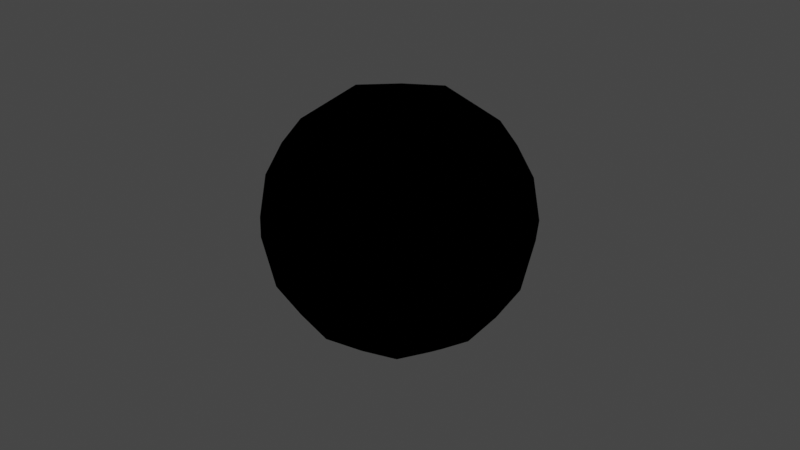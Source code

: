 # Source: shellshading.blend  (saved by Blender 3.3.6; exported with 4.5.12 LTS)
import bpy
from mathutils import Matrix  # noqa: F401  (used for matrix-valued properties, if any)

bpy.ops.wm.read_factory_settings(use_empty=True)
scene = bpy.context.scene
scene.name = 'Scene'

# ---- collections
col_collection = bpy.data.collections.new('Collection'); scene.collection.children.link(col_collection)

# ---- images (referenced by path relative to the original .blend; pixels are not part of the script)
import os
ASSET_DIR = os.environ.get("B2B_ASSET_DIR", "")  # directory of the original .blend (textures are referenced by path, not embedded)
HERE = os.path.dirname(os.path.abspath(__file__))  # packed textures are extracted next to this script under _unpacked/

def load_image(name, relpath, width, height, colorspace="sRGB"):
    """Load a texture the original file referenced (path relative to the .blend, or extracted next to this script)."""
    p = next((c for c in (os.path.join(HERE, relpath), os.path.join(ASSET_DIR, relpath)) if relpath and os.path.exists(c)), "")
    if p:
        img = bpy.data.images.load(p, check_existing=True)
        img.name = name
    else:  # same state as the original file: an image datablock whose file is absent (Cycles renders it pink)
        img = bpy.data.images.new(name, width, height)
        img.source = "FILE"
        img.filepath = "//" + (relpath or name)
    img.colorspace_settings.name = colorspace
    return img
img_cube_outline_png = load_image('Cube Outline.png', 'Cube Outline.png', 1024, 1024, 'sRGB')

# ---- materials (node trees are filled in below, after node groups)
mat_black = bpy.data.materials.new('black')
mat_black.alpha_threshold = 0.0
mat_black.use_backface_culling = True
mat_black.use_transparent_shadow = False
mat_black.roughness = 0.5
mat_black.line_color = (0.0, 0.0, 0.0, 1.0)
mat_material_002 = bpy.data.materials.new('Material.002')
mat_material_002.use_transparent_shadow = False

# ---- material node trees
mat_black.use_nodes = True; mat_black.node_tree.nodes.clear()
_N = mat_black.node_tree.nodes; _L = mat_black.node_tree.links
n0 = _N.new('ShaderNodeOutputMaterial'); n0.name = 'Material Output'; n0.location = (300, 300)
n1 = _N.new('ShaderNodeBsdfPrincipled'); n1.name = 'Principled BSDF'; n1.location = (10, 300)
n1.distribution = 'GGX'
n1.subsurface_method = 'RANDOM_WALK_SKIN'
n1.inputs[0].default_value = (0.0, 0.0, 0.0, 1.0)
n1.inputs[2].default_value = 0.0
n1.inputs[3].default_value = 1.45
n1.inputs[11].default_value = 1.01
n1.inputs[13].default_value = 0.0
n1.inputs[20].default_value = 0.0
n1.inputs[27].default_value = (0.0, 0.0, 0.0, 1.0)
n1.inputs[28].default_value = 1.0
_L.new(n1.outputs[0], n0.inputs[0])
n0.is_active_output = True
mat_material_002.use_nodes = True; mat_material_002.node_tree.nodes.clear()
_N = mat_material_002.node_tree.nodes; _L = mat_material_002.node_tree.links
n0 = _N.new('ShaderNodeOutputMaterial'); n0.name = 'Material Output'; n0.location = (404, 301)
n1 = _N.new('ShaderNodeTexImage'); n1.name = 'Image Texture'; n1.location = (-439, 371)
n1.image = img_cube_outline_png
n2 = _N.new('ShaderNodeMix'); n2.name = 'Mix'; n2.location = (-86, 357)
n2.data_type = 'RGBA'
n2.inputs[0].default_value = 0.6917
n3 = _N.new('ShaderNodeBsdfDiffuse'); n3.name = 'Diffuse BSDF'; n3.location = (-400, -31)
n4 = _N.new('ShaderNodeValToRGB'); n4.name = 'ColorRamp'; n4.location = (64, 2)
n4.color_ramp.interpolation = 'CONSTANT'
while len(n4.color_ramp.elements) > 1: n4.color_ramp.elements.remove(n4.color_ramp.elements[-1])
n4.color_ramp.elements[0].position = 0.0; n4.color_ramp.elements[0].color = (0.0, 0.0, 0.0, 1.0)
_e = n4.color_ramp.elements.new(0.6136); _e.color = (1.0, 1.0, 1.0, 1.0)
n5 = _N.new('ShaderNodeShaderToRGB'); n5.name = 'Shader to RGB'; n5.location = (-170, -36)
_L.new(n1.outputs[0], n2.inputs[6])
_L.new(n2.outputs[2], n0.inputs[0])
_L.new(n3.outputs[0], n5.inputs[0])
_L.new(n5.outputs[0], n4.inputs[0])
_L.new(n4.outputs[0], n2.inputs[7])
n0.is_active_output = True

# ---- world
world_world = bpy.data.worlds.new('World'); scene.world = world_world
world_world.use_nodes = True; world_world.node_tree.nodes.clear()
_N = world_world.node_tree.nodes; _L = world_world.node_tree.links
n0 = _N.new('ShaderNodeOutputWorld'); n0.name = 'World Output'; n0.location = (300, 300)
n1 = _N.new('ShaderNodeBackground'); n1.name = 'Background'; n1.location = (10, 300)
n1.inputs[0].default_value = (0.05088, 0.05088, 0.05088, 1.0)
_L.new(n1.outputs[0], n0.inputs[0])
n0.is_active_output = True
world_world.color = (0.05088, 0.05088, 0.05088)
world_world.use_sun_shadow = False
world_world.sun_shadow_jitter_overblur = 0.0

# ---- cameras
cam_camera = bpy.data.cameras.new('Camera')
cam_camera.clip_end = 100.0
cam_camera.ortho_scale = 7.314

# ---- lights
light_light = bpy.data.lights.new('Light', 'POINT')
light_light.transmission_factor = 0.0
light_light.energy = 1000.0
light_light.shadow_soft_size = 0.1
light_light.shadow_maximum_resolution = 0.006
light_light.use_absolute_resolution = True

# ---- meshes
me_cube = bpy.data.meshes.new('Cube')
me_cube.from_pydata([(0.7603, 0.7603, 0.7603), (0.7603, 0.7603, -0.7603), (0.7603, -0.7603, 0.7603), (0.7603, -0.7603, -0.7603), (-0.7603, 0.7603, 0.7603), (-0.7603, 0.7603, -0.7603), (-0.7603, -0.7603, 0.7603), (-0.7603, -0.7603, -0.7603), (-0.8779, 0.439, -0.8779), (-0.9312, 0.0, -0.9312), (-0.8779, -0.439, -0.8779), (0.439, 0.8779, -0.8779), (0.0, 0.9312, -0.9312), (-0.439, 0.8779, -0.8779), (0.8779, 0.8779, 0.439), (0.9312, 0.9312, 0.0), (0.8779, 0.8779, -0.439), (-0.8779, -0.8779, -0.439), (-0.9312, -0.9312, 0.0), (-0.8779, -0.8779, 0.439), (0.8779, -0.8779, 0.439), (0.9312, -0.9312, 0.0), (0.8779, -0.8779, -0.439), (-0.8779, 0.8779, 0.439), (-0.9312, 0.9312, 0.0), (-0.8779, 0.8779, -0.439), (0.439, -0.8779, 0.8779), (0.0, -0.9312, 0.9312), (-0.439, -0.8779, 0.8779), (0.8779, 0.439, 0.8779), (0.9312, 0.0, 0.9312), (0.8779, -0.439, 0.8779), (-0.439, -0.8779, -0.8779), (0.0, -0.9312, -0.9312), (0.439, -0.8779, -0.8779), (-0.8779, -0.439, 0.8779), (-0.9312, 0.0, 0.9312), (-0.8779, 0.439, 0.8779), (-0.439, 0.8779, 0.8779), (0.0, 0.9312, 0.9312), (0.439, 0.8779, 0.8779), (0.8779, -0.439, -0.8779), (0.9312, 0.0, -0.9312), (0.8779, 0.439, -0.8779), (-0.5376, 1.075, -0.5376), (0.0, 1.178, -0.5889), (0.5376, 1.075, -0.5376), (-0.5889, 1.178, 0.0), (0.0, 1.317, 0.0), (0.5889, 1.178, 0.0), (-0.5376, 1.075, 0.5376), (0.0, 1.178, 0.5889), (0.5376, 1.075, 0.5376), (1.075, 0.5376, -0.5376), (1.178, 0.0, -0.5889), (1.075, -0.5376, -0.5376), (1.178, 0.5889, 0.0), (1.317, 0.0, 0.0), (1.178, -0.5889, 0.0), (1.075, 0.5376, 0.5376), (1.178, 0.0, 0.5889), (1.075, -0.5376, 0.5376), (-0.5376, 0.5376, -1.075), (-0.5889, 0.0, -1.178), (-0.5376, -0.5376, -1.075), (0.0, 0.5889, -1.178), (0.0, 0.0, -1.317), (0.0, -0.5889, -1.178), (0.5376, 0.5376, -1.075), (0.5889, 0.0, -1.178), (0.5376, -0.5376, -1.075), (-1.075, -0.5376, -0.5376), (-1.178, 0.0, -0.5889), (-1.075, 0.5376, -0.5376), (-1.178, -0.5889, 0.0), (-1.317, 0.0, 0.0), (-1.178, 0.5889, 0.0), (-1.075, -0.5376, 0.5376), (-1.178, 0.0, 0.5889), (-1.075, 0.5376, 0.5376), (0.5376, -1.075, -0.5376), (0.0, -1.178, -0.5889), (-0.5376, -1.075, -0.5376), (0.5889, -1.178, 0.0), (0.0, -1.317, 0.0), (-0.5889, -1.178, 0.0), (0.5376, -1.075, 0.5376), (0.0, -1.178, 0.5889), (-0.5376, -1.075, 0.5376), (0.5376, 0.5376, 1.075), (0.5889, 0.0, 1.178), (0.5376, -0.5376, 1.075), (0.0, 0.5889, 1.178), (0.0, 0.0, 1.317), (0.0, -0.5889, 1.178), (-0.5376, 0.5376, 1.075), (-0.5889, 0.0, 1.178), (-0.5376, -0.5376, 1.075)], [], [(97, 35, 6, 28), (88, 28, 6, 19), (79, 37, 4, 23), (70, 41, 3, 34), (61, 31, 2, 20), (52, 40, 0, 14), (11, 46, 16, 1), (46, 49, 15, 16), (49, 52, 14, 15), (5, 25, 44, 13), (13, 44, 45, 12), (12, 45, 46, 11), (25, 24, 47, 44), (44, 47, 48, 45), (45, 48, 49, 46), (24, 23, 50, 47), (47, 50, 51, 48), (48, 51, 52, 49), (23, 4, 38, 50), (50, 38, 39, 51), (51, 39, 40, 52), (41, 55, 22, 3), (55, 58, 21, 22), (58, 61, 20, 21), (1, 16, 53, 43), (43, 53, 54, 42), (42, 54, 55, 41), (16, 15, 56, 53), (53, 56, 57, 54), (54, 57, 58, 55), (15, 14, 59, 56), (56, 59, 60, 57), (57, 60, 61, 58), (14, 0, 29, 59), (59, 29, 30, 60), (60, 30, 31, 61), (10, 64, 32, 7), (64, 67, 33, 32), (67, 70, 34, 33), (5, 13, 62, 8), (8, 62, 63, 9), (9, 63, 64, 10), (13, 12, 65, 62), (62, 65, 66, 63), (63, 66, 67, 64), (12, 11, 68, 65), (65, 68, 69, 66), (66, 69, 70, 67), (11, 1, 43, 68), (68, 43, 42, 69), (69, 42, 41, 70), (8, 73, 25, 5), (73, 76, 24, 25), (76, 79, 23, 24), (7, 17, 71, 10), (10, 71, 72, 9), (9, 72, 73, 8), (17, 18, 74, 71), (71, 74, 75, 72), (72, 75, 76, 73), (18, 19, 77, 74), (74, 77, 78, 75), (75, 78, 79, 76), (19, 6, 35, 77), (77, 35, 36, 78), (78, 36, 37, 79), (32, 82, 17, 7), (82, 85, 18, 17), (85, 88, 19, 18), (3, 22, 80, 34), (34, 80, 81, 33), (33, 81, 82, 32), (22, 21, 83, 80), (80, 83, 84, 81), (81, 84, 85, 82), (21, 20, 86, 83), (83, 86, 87, 84), (84, 87, 88, 85), (20, 2, 26, 86), (86, 26, 27, 87), (87, 27, 28, 88), (31, 91, 26, 2), (91, 94, 27, 26), (94, 97, 28, 27), (0, 40, 89, 29), (29, 89, 90, 30), (30, 90, 91, 31), (40, 39, 92, 89), (89, 92, 93, 90), (90, 93, 94, 91), (39, 38, 95, 92), (92, 95, 96, 93), (93, 96, 97, 94), (38, 4, 37, 95), (95, 37, 36, 96), (96, 36, 35, 97)])
me_cube.polygons.foreach_set('material_index', [1, 1, 1, 1, 1, 1, 1, 1, 1, 1, 1, 1, 1, 1, 1, 1, 1, 1, 1, 1, 1, 1, 1, 1, 1, 1, 1, 1, 1, 1, 1, 1, 1, 1, 1, 1, 1, 1, 1, 1, 1, 1, 1, 1, 1, 1, 1, 1, 1, 1, 1, 1, 1, 1, 1, 1, 1, 1, 1, 1, 1, 1, 1, 1, 1, 1, 1, 1, 1, 1, 1, 1, 1, 1, 1, 1, 1, 1, 1, 1, 1, 1, 1, 1, 1, 1, 1, 1, 1, 1, 1, 1, 1, 1, 1, 1])
_uv = me_cube.uv_layers.new(name='UVMap')
_uv.uv.foreach_set('vector', [0.8125, 0.6875, 0.875, 0.6875, 0.875, 0.75, 0.8125, 0.75, 0.5625, 0.9375, 0.625, 0.9375, 0.625, 1.0, 0.5625, 1.0, 0.5625, 0.1875, 0.625, 0.1875, 0.625, 0.25, 0.5625, 0.25, 0.3125, 0.6875, 0.375, 0.6875, 0.375, 0.75, 0.3125, 0.75, 0.5625, 0.6875, 0.625, 0.6875, 0.625, 0.75, 0.5625, 0.75, 0.5625, 0.4375, 0.625, 0.4375, 0.625, 0.5, 0.5625, 0.5, 0.375, 0.4375, 0.4375, 0.4375, 0.4375, 0.5, 0.375, 0.5, 0.4375, 0.4375, 0.5, 0.4375, 0.5, 0.5, 0.4375, 0.5, 0.5, 0.4375, 0.5625, 0.4375, 0.5625, 0.5, 0.5, 0.5, 0.375, 0.25, 0.4375, 0.25, 0.4375, 0.3125, 0.375, 0.3125, 0.375, 0.3125, 0.4375, 0.3125, 0.4375, 0.375, 0.375, 0.375, 0.375, 0.375, 0.4375, 0.375, 0.4375, 0.4375, 0.375, 0.4375, 0.4375, 0.25, 0.5, 0.25, 0.5, 0.3125, 0.4375, 0.3125, 0.4375, 0.3125, 0.5, 0.3125, 0.5, 0.375, 0.4375, 0.375, 0.4375, 0.375, 0.5, 0.375, 0.5, 0.4375, 0.4375, 0.4375, 0.5, 0.25, 0.5625, 0.25, 0.5625, 0.3125, 0.5, 0.3125, 0.5, 0.3125, 0.5625, 0.3125, 0.5625, 0.375, 0.5, 0.375, 0.5, 0.375, 0.5625, 0.375, 0.5625, 0.4375, 0.5, 0.4375, 0.5625, 0.25, 0.625, 0.25, 0.625, 0.3125, 0.5625, 0.3125, 0.5625, 0.3125, 0.625, 0.3125, 0.625, 0.375, 0.5625, 0.375, 0.5625, 0.375, 0.625, 0.375, 0.625, 0.4375, 0.5625, 0.4375, 0.375, 0.6875, 0.4375, 0.6875, 0.4375, 0.75, 0.375, 0.75, 0.4375, 0.6875, 0.5, 0.6875, 0.5, 0.75, 0.4375, 0.75, 0.5, 0.6875, 0.5625, 0.6875, 0.5625, 0.75, 0.5, 0.75, 0.375, 0.5, 0.4375, 0.5, 0.4375, 0.5625, 0.375, 0.5625, 0.375, 0.5625, 0.4375, 0.5625, 0.4375, 0.625, 0.375, 0.625, 0.375, 0.625, 0.4375, 0.625, 0.4375, 0.6875, 0.375, 0.6875, 0.4375, 0.5, 0.5, 0.5, 0.5, 0.5625, 0.4375, 0.5625, 0.4375, 0.5625, 0.5, 0.5625, 0.5, 0.625, 0.4375, 0.625, 0.4375, 0.625, 0.5, 0.625, 0.5, 0.6875, 0.4375, 0.6875, 0.5, 0.5, 0.5625, 0.5, 0.5625, 0.5625, 0.5, 0.5625, 0.5, 0.5625, 0.5625, 0.5625, 0.5625, 0.625, 0.5, 0.625, 0.5, 0.625, 0.5625, 0.625, 0.5625, 0.6875, 0.5, 0.6875, 0.5625, 0.5, 0.625, 0.5, 0.625, 0.5625, 0.5625, 0.5625, 0.5625, 0.5625, 0.625, 0.5625, 0.625, 0.625, 0.5625, 0.625, 0.5625, 0.625, 0.625, 0.625, 0.625, 0.6875, 0.5625, 0.6875, 0.125, 0.6875, 0.1875, 0.6875, 0.1875, 0.75, 0.125, 0.75, 0.1875, 0.6875, 0.25, 0.6875, 0.25, 0.75, 0.1875, 0.75, 0.25, 0.6875, 0.3125, 0.6875, 0.3125, 0.75, 0.25, 0.75, 0.125, 0.5, 0.1875, 0.5, 0.1875, 0.5625, 0.125, 0.5625, 0.125, 0.5625, 0.1875, 0.5625, 0.1875, 0.625, 0.125, 0.625, 0.125, 0.625, 0.1875, 0.625, 0.1875, 0.6875, 0.125, 0.6875, 0.1875, 0.5, 0.25, 0.5, 0.25, 0.5625, 0.1875, 0.5625, 0.1875, 0.5625, 0.25, 0.5625, 0.25, 0.625, 0.1875, 0.625, 0.1875, 0.625, 0.25, 0.625, 0.25, 0.6875, 0.1875, 0.6875, 0.25, 0.5, 0.3125, 0.5, 0.3125, 0.5625, 0.25, 0.5625, 0.25, 0.5625, 0.3125, 0.5625, 0.3125, 0.625, 0.25, 0.625, 0.25, 0.625, 0.3125, 0.625, 0.3125, 0.6875, 0.25, 0.6875, 0.3125, 0.5, 0.375, 0.5, 0.375, 0.5625, 0.3125, 0.5625, 0.3125, 0.5625, 0.375, 0.5625, 0.375, 0.625, 0.3125, 0.625, 0.3125, 0.625, 0.375, 0.625, 0.375, 0.6875, 0.3125, 0.6875, 0.375, 0.1875, 0.4375, 0.1875, 0.4375, 0.25, 0.375, 0.25, 0.4375, 0.1875, 0.5, 0.1875, 0.5, 0.25, 0.4375, 0.25, 0.5, 0.1875, 0.5625, 0.1875, 0.5625, 0.25, 0.5, 0.25, 0.375, 0.0, 0.4375, 0.0, 0.4375, 0.0625, 0.375, 0.0625, 0.375, 0.0625, 0.4375, 0.0625, 0.4375, 0.125, 0.375, 0.125, 0.375, 0.125, 0.4375, 0.125, 0.4375, 0.1875, 0.375, 0.1875, 0.4375, 0.0, 0.5, 0.0, 0.5, 0.0625, 0.4375, 0.0625, 0.4375, 0.0625, 0.5, 0.0625, 0.5, 0.125, 0.4375, 0.125, 0.4375, 0.125, 0.5, 0.125, 0.5, 0.1875, 0.4375, 0.1875, 0.5, 0.0, 0.5625, 0.0, 0.5625, 0.0625, 0.5, 0.0625, 0.5, 0.0625, 0.5625, 0.0625, 0.5625, 0.125, 0.5, 0.125, 0.5, 0.125, 0.5625, 0.125, 0.5625, 0.1875, 0.5, 0.1875, 0.5625, 0.0, 0.625, 0.0, 0.625, 0.0625, 0.5625, 0.0625, 0.5625, 0.0625, 0.625, 0.0625, 0.625, 0.125, 0.5625, 0.125, 0.5625, 0.125, 0.625, 0.125, 0.625, 0.1875, 0.5625, 0.1875, 0.375, 0.9375, 0.4375, 0.9375, 0.4375, 1.0, 0.375, 1.0, 0.4375, 0.9375, 0.5, 0.9375, 0.5, 1.0, 0.4375, 1.0, 0.5, 0.9375, 0.5625, 0.9375, 0.5625, 1.0, 0.5, 1.0, 0.375, 0.75, 0.4375, 0.75, 0.4375, 0.8125, 0.375, 0.8125, 0.375, 0.8125, 0.4375, 0.8125, 0.4375, 0.875, 0.375, 0.875, 0.375, 0.875, 0.4375, 0.875, 0.4375, 0.9375, 0.375, 0.9375, 0.4375, 0.75, 0.5, 0.75, 0.5, 0.8125, 0.4375, 0.8125, 0.4375, 0.8125, 0.5, 0.8125, 0.5, 0.875, 0.4375, 0.875, 0.4375, 0.875, 0.5, 0.875, 0.5, 0.9375, 0.4375, 0.9375, 0.5, 0.75, 0.5625, 0.75, 0.5625, 0.8125, 0.5, 0.8125, 0.5, 0.8125, 0.5625, 0.8125, 0.5625, 0.875, 0.5, 0.875, 0.5, 0.875, 0.5625, 0.875, 0.5625, 0.9375, 0.5, 0.9375, 0.5625, 0.75, 0.625, 0.75, 0.625, 0.8125, 0.5625, 0.8125, 0.5625, 0.8125, 0.625, 0.8125, 0.625, 0.875, 0.5625, 0.875, 0.5625, 0.875, 0.625, 0.875, 0.625, 0.9375, 0.5625, 0.9375, 0.625, 0.6875, 0.6875, 0.6875, 0.6875, 0.75, 0.625, 0.75, 0.6875, 0.6875, 0.75, 0.6875, 0.75, 0.75, 0.6875, 0.75, 0.75, 0.6875, 0.8125, 0.6875, 0.8125, 0.75, 0.75, 0.75, 0.625, 0.5, 0.6875, 0.5, 0.6875, 0.5625, 0.625, 0.5625, 0.625, 0.5625, 0.6875, 0.5625, 0.6875, 0.625, 0.625, 0.625, 0.625, 0.625, 0.6875, 0.625, 0.6875, 0.6875, 0.625, 0.6875, 0.6875, 0.5, 0.75, 0.5, 0.75, 0.5625, 0.6875, 0.5625, 0.6875, 0.5625, 0.75, 0.5625, 0.75, 0.625, 0.6875, 0.625, 0.6875, 0.625, 0.75, 0.625, 0.75, 0.6875, 0.6875, 0.6875, 0.75, 0.5, 0.8125, 0.5, 0.8125, 0.5625, 0.75, 0.5625, 0.75, 0.5625, 0.8125, 0.5625, 0.8125, 0.625, 0.75, 0.625, 0.75, 0.625, 0.8125, 0.625, 0.8125, 0.6875, 0.75, 0.6875, 0.8125, 0.5, 0.875, 0.5, 0.875, 0.5625, 0.8125, 0.5625, 0.8125, 0.5625, 0.875, 0.5625, 0.875, 0.625, 0.8125, 0.625, 0.8125, 0.625, 0.875, 0.625, 0.875, 0.6875, 0.8125, 0.6875])
me_cube.materials.append(mat_black)
me_cube.materials.append(mat_material_002)
me_cube.use_mirror_vertex_groups = False
me_cube.update()
me_cube_005 = bpy.data.meshes.new('Cube.005')
me_cube_005.from_pydata([(0.7603, 0.7603, 0.7603), (0.7603, 0.7603, -0.7603), (0.7603, -0.7603, 0.7603), (0.7603, -0.7603, -0.7603), (-0.7603, 0.7603, 0.7603), (-0.7603, 0.7603, -0.7603), (-0.7603, -0.7603, 0.7603), (-0.7603, -0.7603, -0.7603), (-0.8779, 0.439, -0.8779), (-0.9312, 0.0, -0.9312), (-0.8779, -0.439, -0.8779), (0.439, 0.8779, -0.8779), (0.0, 0.9312, -0.9312), (-0.439, 0.8779, -0.8779), (0.8779, 0.8779, 0.439), (0.9312, 0.9312, 0.0), (0.8779, 0.8779, -0.439), (-0.8779, -0.8779, -0.439), (-0.9312, -0.9312, 0.0), (-0.8779, -0.8779, 0.439), (0.8779, -0.8779, 0.439), (0.9312, -0.9312, 0.0), (0.8779, -0.8779, -0.439), (-0.8779, 0.8779, 0.439), (-0.9312, 0.9312, 0.0), (-0.8779, 0.8779, -0.439), (0.439, -0.8779, 0.8779), (0.0, -0.9312, 0.9312), (-0.439, -0.8779, 0.8779), (0.8779, 0.439, 0.8779), (0.9312, 0.0, 0.9312), (0.8779, -0.439, 0.8779), (-0.439, -0.8779, -0.8779), (0.0, -0.9312, -0.9312), (0.439, -0.8779, -0.8779), (-0.8779, -0.439, 0.8779), (-0.9312, 0.0, 0.9312), (-0.8779, 0.439, 0.8779), (-0.439, 0.8779, 0.8779), (0.0, 0.9312, 0.9312), (0.439, 0.8779, 0.8779), (0.8779, -0.439, -0.8779), (0.9312, 0.0, -0.9312), (0.8779, 0.439, -0.8779), (-0.5376, 1.075, -0.5376), (0.0, 1.178, -0.5889), (0.5376, 1.075, -0.5376), (-0.5889, 1.178, 0.0), (0.0, 1.317, 0.0), (0.5889, 1.178, 0.0), (-0.5376, 1.075, 0.5376), (0.0, 1.178, 0.5889), (0.5376, 1.075, 0.5376), (1.075, 0.5376, -0.5376), (1.178, 0.0, -0.5889), (1.075, -0.5376, -0.5376), (1.178, 0.5889, 0.0), (1.317, 0.0, 0.0), (1.178, -0.5889, 0.0), (1.075, 0.5376, 0.5376), (1.178, 0.0, 0.5889), (1.075, -0.5376, 0.5376), (-0.5376, 0.5376, -1.075), (-0.5889, 0.0, -1.178), (-0.5376, -0.5376, -1.075), (0.0, 0.5889, -1.178), (0.0, 0.0, -1.317), (0.0, -0.5889, -1.178), (0.5376, 0.5376, -1.075), (0.5889, 0.0, -1.178), (0.5376, -0.5376, -1.075), (-1.075, -0.5376, -0.5376), (-1.178, 0.0, -0.5889), (-1.075, 0.5376, -0.5376), (-1.178, -0.5889, 0.0), (-1.317, 0.0, 0.0), (-1.178, 0.5889, 0.0), (-1.075, -0.5376, 0.5376), (-1.178, 0.0, 0.5889), (-1.075, 0.5376, 0.5376), (0.5376, -1.075, -0.5376), (0.0, -1.178, -0.5889), (-0.5376, -1.075, -0.5376), (0.5889, -1.178, 0.0), (0.0, -1.317, 0.0), (-0.5889, -1.178, 0.0), (0.5376, -1.075, 0.5376), (0.0, -1.178, 0.5889), (-0.5376, -1.075, 0.5376), (0.5376, 0.5376, 1.075), (0.5889, 0.0, 1.178), (0.5376, -0.5376, 1.075), (0.0, 0.5889, 1.178), (0.0, 0.0, 1.317), (0.0, -0.5889, 1.178), (-0.5376, 0.5376, 1.075), (-0.5889, 0.0, 1.178), (-0.5376, -0.5376, 1.075)], [], [(97, 28, 6, 35), (88, 19, 6, 28), (79, 23, 4, 37), (70, 34, 3, 41), (61, 20, 2, 31), (52, 14, 0, 40), (11, 1, 16, 46), (46, 16, 15, 49), (49, 15, 14, 52), (5, 13, 44, 25), (13, 12, 45, 44), (12, 11, 46, 45), (25, 44, 47, 24), (44, 45, 48, 47), (45, 46, 49, 48), (24, 47, 50, 23), (47, 48, 51, 50), (48, 49, 52, 51), (23, 50, 38, 4), (50, 51, 39, 38), (51, 52, 40, 39), (41, 3, 22, 55), (55, 22, 21, 58), (58, 21, 20, 61), (1, 43, 53, 16), (43, 42, 54, 53), (42, 41, 55, 54), (16, 53, 56, 15), (53, 54, 57, 56), (54, 55, 58, 57), (15, 56, 59, 14), (56, 57, 60, 59), (57, 58, 61, 60), (14, 59, 29, 0), (59, 60, 30, 29), (60, 61, 31, 30), (10, 7, 32, 64), (64, 32, 33, 67), (67, 33, 34, 70), (5, 8, 62, 13), (8, 9, 63, 62), (9, 10, 64, 63), (13, 62, 65, 12), (62, 63, 66, 65), (63, 64, 67, 66), (12, 65, 68, 11), (65, 66, 69, 68), (66, 67, 70, 69), (11, 68, 43, 1), (68, 69, 42, 43), (69, 70, 41, 42), (8, 5, 25, 73), (73, 25, 24, 76), (76, 24, 23, 79), (7, 10, 71, 17), (10, 9, 72, 71), (9, 8, 73, 72), (17, 71, 74, 18), (71, 72, 75, 74), (72, 73, 76, 75), (18, 74, 77, 19), (74, 75, 78, 77), (75, 76, 79, 78), (19, 77, 35, 6), (77, 78, 36, 35), (78, 79, 37, 36), (32, 7, 17, 82), (82, 17, 18, 85), (85, 18, 19, 88), (3, 34, 80, 22), (34, 33, 81, 80), (33, 32, 82, 81), (22, 80, 83, 21), (80, 81, 84, 83), (81, 82, 85, 84), (21, 83, 86, 20), (83, 84, 87, 86), (84, 85, 88, 87), (20, 86, 26, 2), (86, 87, 27, 26), (87, 88, 28, 27), (31, 2, 26, 91), (91, 26, 27, 94), (94, 27, 28, 97), (0, 29, 89, 40), (29, 30, 90, 89), (30, 31, 91, 90), (40, 89, 92, 39), (89, 90, 93, 92), (90, 91, 94, 93), (39, 92, 95, 38), (92, 93, 96, 95), (93, 94, 97, 96), (38, 95, 37, 4), (95, 96, 36, 37), (96, 97, 35, 36)])
_uv = me_cube_005.uv_layers.new(name='UVMap')
_uv.uv.foreach_set('vector', [0.8125, 0.6875, 0.8125, 0.75, 0.875, 0.75, 0.875, 0.6875, 0.5625, 0.9375, 0.5625, 1.0, 0.625, 1.0, 0.625, 0.9375, 0.5625, 0.1875, 0.5625, 0.25, 0.625, 0.25, 0.625, 0.1875, 0.3125, 0.6875, 0.3125, 0.75, 0.375, 0.75, 0.375, 0.6875, 0.5625, 0.6875, 0.5625, 0.75, 0.625, 0.75, 0.625, 0.6875, 0.5625, 0.4375, 0.5625, 0.5, 0.625, 0.5, 0.625, 0.4375, 0.375, 0.4375, 0.375, 0.5, 0.4375, 0.5, 0.4375, 0.4375, 0.4375, 0.4375, 0.4375, 0.5, 0.5, 0.5, 0.5, 0.4375, 0.5, 0.4375, 0.5, 0.5, 0.5625, 0.5, 0.5625, 0.4375, 0.375, 0.25, 0.375, 0.3125, 0.4375, 0.3125, 0.4375, 0.25, 0.375, 0.3125, 0.375, 0.375, 0.4375, 0.375, 0.4375, 0.3125, 0.375, 0.375, 0.375, 0.4375, 0.4375, 0.4375, 0.4375, 0.375, 0.4375, 0.25, 0.4375, 0.3125, 0.5, 0.3125, 0.5, 0.25, 0.4375, 0.3125, 0.4375, 0.375, 0.5, 0.375, 0.5, 0.3125, 0.4375, 0.375, 0.4375, 0.4375, 0.5, 0.4375, 0.5, 0.375, 0.5, 0.25, 0.5, 0.3125, 0.5625, 0.3125, 0.5625, 0.25, 0.5, 0.3125, 0.5, 0.375, 0.5625, 0.375, 0.5625, 0.3125, 0.5, 0.375, 0.5, 0.4375, 0.5625, 0.4375, 0.5625, 0.375, 0.5625, 0.25, 0.5625, 0.3125, 0.625, 0.3125, 0.625, 0.25, 0.5625, 0.3125, 0.5625, 0.375, 0.625, 0.375, 0.625, 0.3125, 0.5625, 0.375, 0.5625, 0.4375, 0.625, 0.4375, 0.625, 0.375, 0.375, 0.6875, 0.375, 0.75, 0.4375, 0.75, 0.4375, 0.6875, 0.4375, 0.6875, 0.4375, 0.75, 0.5, 0.75, 0.5, 0.6875, 0.5, 0.6875, 0.5, 0.75, 0.5625, 0.75, 0.5625, 0.6875, 0.375, 0.5, 0.375, 0.5625, 0.4375, 0.5625, 0.4375, 0.5, 0.375, 0.5625, 0.375, 0.625, 0.4375, 0.625, 0.4375, 0.5625, 0.375, 0.625, 0.375, 0.6875, 0.4375, 0.6875, 0.4375, 0.625, 0.4375, 0.5, 0.4375, 0.5625, 0.5, 0.5625, 0.5, 0.5, 0.4375, 0.5625, 0.4375, 0.625, 0.5, 0.625, 0.5, 0.5625, 0.4375, 0.625, 0.4375, 0.6875, 0.5, 0.6875, 0.5, 0.625, 0.5, 0.5, 0.5, 0.5625, 0.5625, 0.5625, 0.5625, 0.5, 0.5, 0.5625, 0.5, 0.625, 0.5625, 0.625, 0.5625, 0.5625, 0.5, 0.625, 0.5, 0.6875, 0.5625, 0.6875, 0.5625, 0.625, 0.5625, 0.5, 0.5625, 0.5625, 0.625, 0.5625, 0.625, 0.5, 0.5625, 0.5625, 0.5625, 0.625, 0.625, 0.625, 0.625, 0.5625, 0.5625, 0.625, 0.5625, 0.6875, 0.625, 0.6875, 0.625, 0.625, 0.125, 0.6875, 0.125, 0.75, 0.1875, 0.75, 0.1875, 0.6875, 0.1875, 0.6875, 0.1875, 0.75, 0.25, 0.75, 0.25, 0.6875, 0.25, 0.6875, 0.25, 0.75, 0.3125, 0.75, 0.3125, 0.6875, 0.125, 0.5, 0.125, 0.5625, 0.1875, 0.5625, 0.1875, 0.5, 0.125, 0.5625, 0.125, 0.625, 0.1875, 0.625, 0.1875, 0.5625, 0.125, 0.625, 0.125, 0.6875, 0.1875, 0.6875, 0.1875, 0.625, 0.1875, 0.5, 0.1875, 0.5625, 0.25, 0.5625, 0.25, 0.5, 0.1875, 0.5625, 0.1875, 0.625, 0.25, 0.625, 0.25, 0.5625, 0.1875, 0.625, 0.1875, 0.6875, 0.25, 0.6875, 0.25, 0.625, 0.25, 0.5, 0.25, 0.5625, 0.3125, 0.5625, 0.3125, 0.5, 0.25, 0.5625, 0.25, 0.625, 0.3125, 0.625, 0.3125, 0.5625, 0.25, 0.625, 0.25, 0.6875, 0.3125, 0.6875, 0.3125, 0.625, 0.3125, 0.5, 0.3125, 0.5625, 0.375, 0.5625, 0.375, 0.5, 0.3125, 0.5625, 0.3125, 0.625, 0.375, 0.625, 0.375, 0.5625, 0.3125, 0.625, 0.3125, 0.6875, 0.375, 0.6875, 0.375, 0.625, 0.375, 0.1875, 0.375, 0.25, 0.4375, 0.25, 0.4375, 0.1875, 0.4375, 0.1875, 0.4375, 0.25, 0.5, 0.25, 0.5, 0.1875, 0.5, 0.1875, 0.5, 0.25, 0.5625, 0.25, 0.5625, 0.1875, 0.375, 0.0, 0.375, 0.0625, 0.4375, 0.0625, 0.4375, 0.0, 0.375, 0.0625, 0.375, 0.125, 0.4375, 0.125, 0.4375, 0.0625, 0.375, 0.125, 0.375, 0.1875, 0.4375, 0.1875, 0.4375, 0.125, 0.4375, 0.0, 0.4375, 0.0625, 0.5, 0.0625, 0.5, 0.0, 0.4375, 0.0625, 0.4375, 0.125, 0.5, 0.125, 0.5, 0.0625, 0.4375, 0.125, 0.4375, 0.1875, 0.5, 0.1875, 0.5, 0.125, 0.5, 0.0, 0.5, 0.0625, 0.5625, 0.0625, 0.5625, 0.0, 0.5, 0.0625, 0.5, 0.125, 0.5625, 0.125, 0.5625, 0.0625, 0.5, 0.125, 0.5, 0.1875, 0.5625, 0.1875, 0.5625, 0.125, 0.5625, 0.0, 0.5625, 0.0625, 0.625, 0.0625, 0.625, 0.0, 0.5625, 0.0625, 0.5625, 0.125, 0.625, 0.125, 0.625, 0.0625, 0.5625, 0.125, 0.5625, 0.1875, 0.625, 0.1875, 0.625, 0.125, 0.375, 0.9375, 0.375, 1.0, 0.4375, 1.0, 0.4375, 0.9375, 0.4375, 0.9375, 0.4375, 1.0, 0.5, 1.0, 0.5, 0.9375, 0.5, 0.9375, 0.5, 1.0, 0.5625, 1.0, 0.5625, 0.9375, 0.375, 0.75, 0.375, 0.8125, 0.4375, 0.8125, 0.4375, 0.75, 0.375, 0.8125, 0.375, 0.875, 0.4375, 0.875, 0.4375, 0.8125, 0.375, 0.875, 0.375, 0.9375, 0.4375, 0.9375, 0.4375, 0.875, 0.4375, 0.75, 0.4375, 0.8125, 0.5, 0.8125, 0.5, 0.75, 0.4375, 0.8125, 0.4375, 0.875, 0.5, 0.875, 0.5, 0.8125, 0.4375, 0.875, 0.4375, 0.9375, 0.5, 0.9375, 0.5, 0.875, 0.5, 0.75, 0.5, 0.8125, 0.5625, 0.8125, 0.5625, 0.75, 0.5, 0.8125, 0.5, 0.875, 0.5625, 0.875, 0.5625, 0.8125, 0.5, 0.875, 0.5, 0.9375, 0.5625, 0.9375, 0.5625, 0.875, 0.5625, 0.75, 0.5625, 0.8125, 0.625, 0.8125, 0.625, 0.75, 0.5625, 0.8125, 0.5625, 0.875, 0.625, 0.875, 0.625, 0.8125, 0.5625, 0.875, 0.5625, 0.9375, 0.625, 0.9375, 0.625, 0.875, 0.625, 0.6875, 0.625, 0.75, 0.6875, 0.75, 0.6875, 0.6875, 0.6875, 0.6875, 0.6875, 0.75, 0.75, 0.75, 0.75, 0.6875, 0.75, 0.6875, 0.75, 0.75, 0.8125, 0.75, 0.8125, 0.6875, 0.625, 0.5, 0.625, 0.5625, 0.6875, 0.5625, 0.6875, 0.5, 0.625, 0.5625, 0.625, 0.625, 0.6875, 0.625, 0.6875, 0.5625, 0.625, 0.625, 0.625, 0.6875, 0.6875, 0.6875, 0.6875, 0.625, 0.6875, 0.5, 0.6875, 0.5625, 0.75, 0.5625, 0.75, 0.5, 0.6875, 0.5625, 0.6875, 0.625, 0.75, 0.625, 0.75, 0.5625, 0.6875, 0.625, 0.6875, 0.6875, 0.75, 0.6875, 0.75, 0.625, 0.75, 0.5, 0.75, 0.5625, 0.8125, 0.5625, 0.8125, 0.5, 0.75, 0.5625, 0.75, 0.625, 0.8125, 0.625, 0.8125, 0.5625, 0.75, 0.625, 0.75, 0.6875, 0.8125, 0.6875, 0.8125, 0.625, 0.8125, 0.5, 0.8125, 0.5625, 0.875, 0.5625, 0.875, 0.5, 0.8125, 0.5625, 0.8125, 0.625, 0.875, 0.625, 0.875, 0.5625, 0.8125, 0.625, 0.8125, 0.6875, 0.875, 0.6875, 0.875, 0.625])
me_cube_005.materials.append(mat_black)
me_cube_005.use_mirror_vertex_groups = False
me_cube_005.update()

# ---- objects
ob_cube = bpy.data.objects.new('Cube', me_cube)
ob_light = bpy.data.objects.new('Light', light_light)
ob_camera = bpy.data.objects.new('Camera', cam_camera)
ob_outline = bpy.data.objects.new('outline', me_cube_005)

# ---- transforms, parenting, visibility, modifiers, constraints
ob_cube.location = (0.0, 0.0, 0.0)
ob_cube.lock_rotations_4d = False
ob_cube.empty_display_type = 'ARROWS'
ob_cube.lineart.crease_threshold = 0.0
ob_light.location = (4.076, 1.005, 5.904)
ob_light.rotation_euler = (0.6503, 0.05522, 1.866)
ob_light.lock_rotations_4d = False
ob_light.empty_display_type = 'ARROWS'
ob_light.color = (0.0, 0.0, 0.0, 0.0)
ob_light.lineart.crease_threshold = 0.0
ob_camera.location = (7.359, -6.926, 4.958)
ob_camera.rotation_euler = (1.109, 0.0, 0.8149)
ob_camera.lock_rotations_4d = False
ob_camera.empty_display_type = 'ARROWS'
ob_camera.color = (0.0, 0.0, 0.0, 0.0)
ob_camera.display_type = 'WIRE'
ob_camera.lineart.crease_threshold = 0.0
ob_outline.location = (0.0, 0.0, 0.0)
ob_outline.scale = (1.075, 1.075, 1.075)
ob_outline.lock_rotations_4d = False
ob_outline.empty_display_type = 'ARROWS'
ob_outline.lineart.crease_threshold = 0.0

# ---- collection membership
col_collection.objects.link(ob_cube)
col_collection.objects.link(ob_light)
col_collection.objects.link(ob_camera)
col_collection.objects.link(ob_outline)

# ---- scene / render settings (as saved in the file)
scene.camera = ob_camera
scene.frame_start = 1; scene.frame_end = 250; scene.frame_set(1)
scene.render.engine = 'BLENDER_EEVEE_NEXT'
scene.cycles.sampling_pattern = 'TABULATED_SOBOL'
scene.cycles.use_light_tree = False
scene.view_settings.view_transform = 'Filmic'
bpy.context.view_layer.update()
